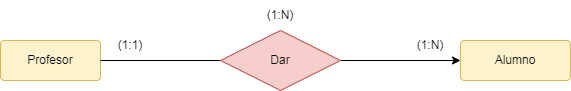

The diagram above was exported from draw.io. Its source (the exported page's mxGraphModel, read from the mxfile embedded in the PNG):
<mxGraphModel dx="1422" dy="762" grid="1" gridSize="10" guides="1" tooltips="1" connect="1" arrows="1" fold="1" page="1" pageScale="1" pageWidth="827" pageHeight="1169" math="0" shadow="0">
  <root>
    <mxCell id="0" />
    <mxCell id="1" parent="0" />
    <mxCell id="wzwQ1fANcoQNAE20v1TM-1" value="Profesor" style="rounded=1;arcSize=10;whiteSpace=wrap;html=1;align=center;fillColor=#fff2cc;strokeColor=#d6b656;" parent="1" vertex="1">
      <mxGeometry x="129" y="230" width="100" height="40" as="geometry" />
    </mxCell>
    <mxCell id="wzwQ1fANcoQNAE20v1TM-3" value="Alumno" style="rounded=1;arcSize=10;whiteSpace=wrap;html=1;align=center;fillColor=#fff2cc;strokeColor=#d6b656;" parent="1" vertex="1">
      <mxGeometry x="589" y="230" width="110" height="40" as="geometry" />
    </mxCell>
    <mxCell id="wzwQ1fANcoQNAE20v1TM-4" value="" style="endArrow=none;html=1;rounded=0;entryX=0;entryY=0.5;entryDx=0;entryDy=0;exitX=1;exitY=0.5;exitDx=0;exitDy=0;" parent="1" source="wzwQ1fANcoQNAE20v1TM-1" target="okAWwzwE0biZIKrZjOij-1" edge="1">
      <mxGeometry relative="1" as="geometry">
        <mxPoint x="249" y="260" as="sourcePoint" />
        <mxPoint x="349" y="250" as="targetPoint" />
      </mxGeometry>
    </mxCell>
    <mxCell id="wzwQ1fANcoQNAE20v1TM-20" value="(1:N)" style="text;html=1;strokeColor=none;fillColor=none;align=center;verticalAlign=middle;whiteSpace=wrap;rounded=0;" parent="1" vertex="1">
      <mxGeometry x="529" y="220" width="60" height="30" as="geometry" />
    </mxCell>
    <mxCell id="wzwQ1fANcoQNAE20v1TM-21" value="(1:1)" style="text;html=1;strokeColor=none;fillColor=none;align=center;verticalAlign=middle;whiteSpace=wrap;rounded=0;" parent="1" vertex="1">
      <mxGeometry x="229" y="220" width="60" height="30" as="geometry" />
    </mxCell>
    <mxCell id="wzwQ1fANcoQNAE20v1TM-22" value="(1:N)" style="text;html=1;strokeColor=none;fillColor=none;align=center;verticalAlign=middle;whiteSpace=wrap;rounded=0;" parent="1" vertex="1">
      <mxGeometry x="379" y="190" width="60" height="30" as="geometry" />
    </mxCell>
    <mxCell id="RwgHIUHpFrGB7id9U3CX-1" style="edgeStyle=orthogonalEdgeStyle;rounded=0;orthogonalLoop=1;jettySize=auto;html=1;entryX=0;entryY=0.5;entryDx=0;entryDy=0;" edge="1" parent="1" source="okAWwzwE0biZIKrZjOij-1" target="wzwQ1fANcoQNAE20v1TM-3">
      <mxGeometry relative="1" as="geometry" />
    </mxCell>
    <mxCell id="okAWwzwE0biZIKrZjOij-1" value="Dar" style="shape=rhombus;perimeter=rhombusPerimeter;whiteSpace=wrap;html=1;align=center;fillColor=#f8cecc;strokeColor=#b85450;" parent="1" vertex="1">
      <mxGeometry x="349" y="220" width="120" height="60" as="geometry" />
    </mxCell>
  </root>
</mxGraphModel>